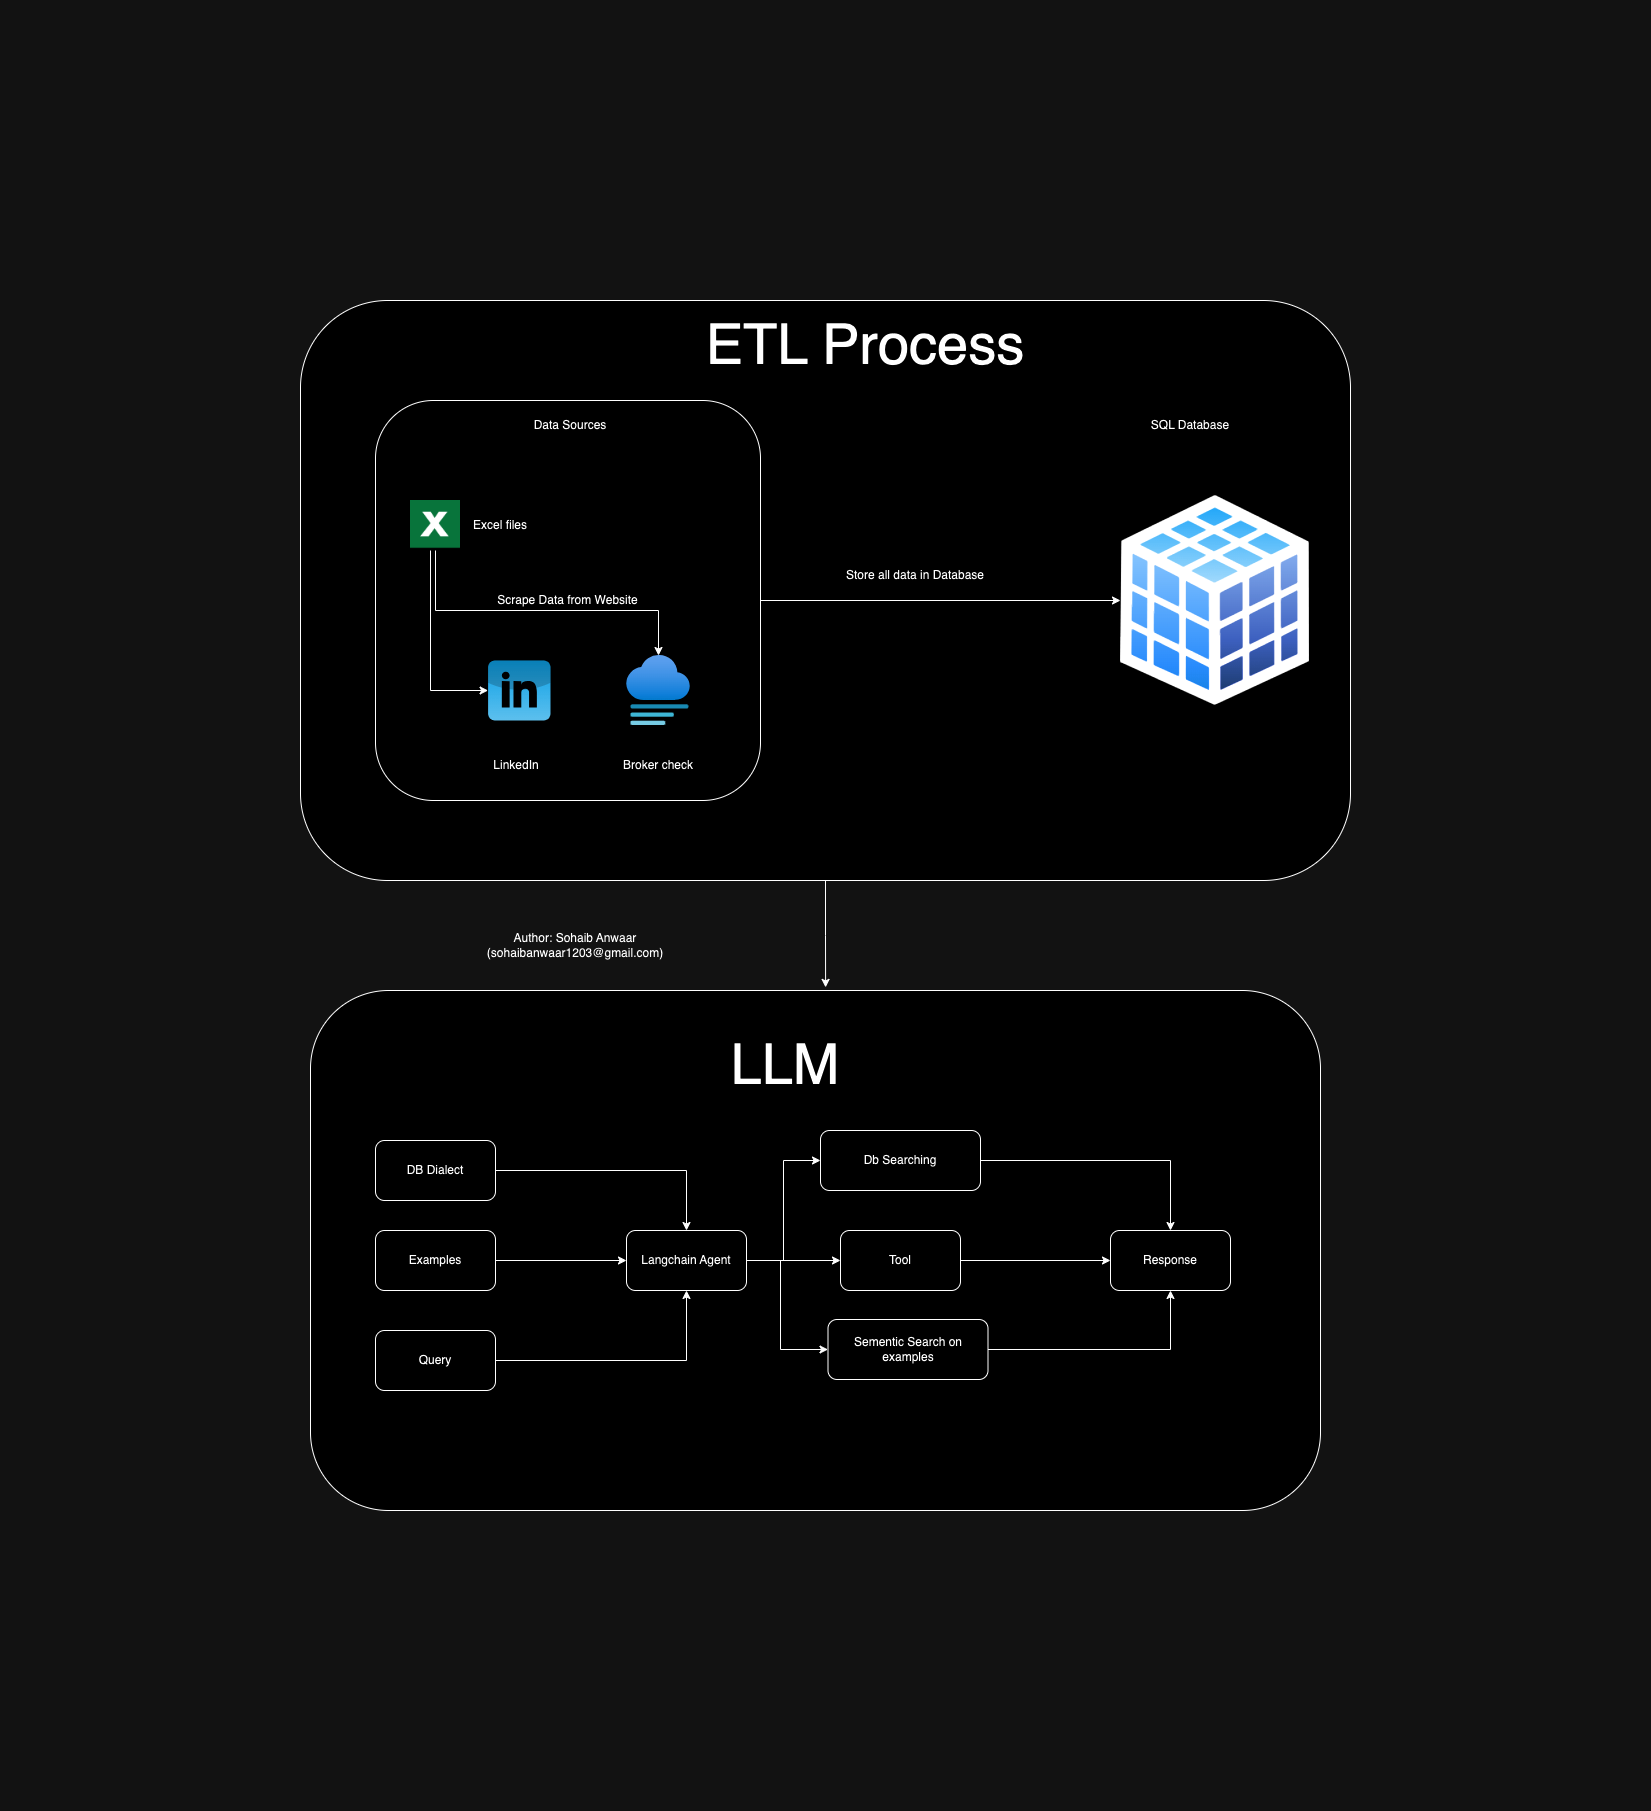

The diagram above was exported from draw.io. Its source (the exported page's mxGraphModel, read from the mxfile embedded in the PNG):
<mxGraphModel dx="1434" dy="820" grid="1" gridSize="10" guides="1" tooltips="1" connect="1" arrows="1" fold="1" page="1" pageScale="1" pageWidth="827" pageHeight="1169" math="0" shadow="0">
  <root>
    <mxCell id="0" />
    <mxCell id="1" parent="0" />
    <mxCell id="0an-Y0TrDWUodYvcC6wn-17" value="" style="rounded=0;whiteSpace=wrap;html=1;" vertex="1" parent="1">
      <mxGeometry x="167.5" y="475" width="410" height="180" as="geometry" />
    </mxCell>
    <mxCell id="0an-Y0TrDWUodYvcC6wn-1" value="" style="rounded=1;whiteSpace=wrap;html=1;" vertex="1" parent="1">
      <mxGeometry x="50" y="150" width="1050" height="580" as="geometry" />
    </mxCell>
    <mxCell id="0an-Y0TrDWUodYvcC6wn-2" value="ETL Process" style="text;html=1;align=center;verticalAlign=middle;whiteSpace=wrap;rounded=0;fontSize=56;" vertex="1" parent="1">
      <mxGeometry x="360" y="180" width="510" height="30" as="geometry" />
    </mxCell>
    <mxCell id="0an-Y0TrDWUodYvcC6wn-20" style="edgeStyle=orthogonalEdgeStyle;rounded=0;orthogonalLoop=1;jettySize=auto;html=1;exitX=1;exitY=0.5;exitDx=0;exitDy=0;" edge="1" parent="1" source="0an-Y0TrDWUodYvcC6wn-3" target="0an-Y0TrDWUodYvcC6wn-8">
      <mxGeometry relative="1" as="geometry" />
    </mxCell>
    <mxCell id="0an-Y0TrDWUodYvcC6wn-3" value="Scrape Data from Website" style="rounded=1;whiteSpace=wrap;html=1;" vertex="1" parent="1">
      <mxGeometry x="125" y="250" width="385" height="400" as="geometry" />
    </mxCell>
    <mxCell id="0an-Y0TrDWUodYvcC6wn-4" value="Data Sources" style="text;html=1;align=center;verticalAlign=middle;whiteSpace=wrap;rounded=0;" vertex="1" parent="1">
      <mxGeometry x="220" y="260" width="200" height="30" as="geometry" />
    </mxCell>
    <mxCell id="0an-Y0TrDWUodYvcC6wn-18" style="edgeStyle=orthogonalEdgeStyle;rounded=0;orthogonalLoop=1;jettySize=auto;html=1;" edge="1" parent="1" source="0an-Y0TrDWUodYvcC6wn-6" target="0an-Y0TrDWUodYvcC6wn-11">
      <mxGeometry relative="1" as="geometry">
        <Array as="points">
          <mxPoint x="180" y="540" />
        </Array>
      </mxGeometry>
    </mxCell>
    <mxCell id="0an-Y0TrDWUodYvcC6wn-19" style="edgeStyle=orthogonalEdgeStyle;rounded=0;orthogonalLoop=1;jettySize=auto;html=1;" edge="1" parent="1" source="0an-Y0TrDWUodYvcC6wn-6" target="0an-Y0TrDWUodYvcC6wn-12">
      <mxGeometry relative="1" as="geometry">
        <Array as="points">
          <mxPoint x="185" y="460" />
          <mxPoint x="408" y="460" />
        </Array>
      </mxGeometry>
    </mxCell>
    <mxCell id="0an-Y0TrDWUodYvcC6wn-6" value="" style="shape=image;html=1;verticalAlign=top;verticalLabelPosition=bottom;labelBackgroundColor=#ffffff;imageAspect=0;aspect=fixed;image=https://cdn3.iconfinder.com/data/icons/document-icons-2/30/647714-excel-128.png" vertex="1" parent="1">
      <mxGeometry x="160" y="350" width="50" height="50" as="geometry" />
    </mxCell>
    <mxCell id="0an-Y0TrDWUodYvcC6wn-7" value="Excel files" style="text;html=1;align=center;verticalAlign=middle;whiteSpace=wrap;rounded=0;" vertex="1" parent="1">
      <mxGeometry x="220" y="360" width="60" height="30" as="geometry" />
    </mxCell>
    <mxCell id="0an-Y0TrDWUodYvcC6wn-8" value="" style="image;aspect=fixed;perimeter=ellipsePerimeter;html=1;align=center;shadow=0;dashed=0;spacingTop=3;image=img/lib/active_directory/database_cube.svg;" vertex="1" parent="1">
      <mxGeometry x="870" y="345" width="189" height="210" as="geometry" />
    </mxCell>
    <mxCell id="0an-Y0TrDWUodYvcC6wn-10" value="SQL Database" style="text;html=1;align=center;verticalAlign=middle;whiteSpace=wrap;rounded=0;" vertex="1" parent="1">
      <mxGeometry x="840" y="260" width="200" height="30" as="geometry" />
    </mxCell>
    <mxCell id="0an-Y0TrDWUodYvcC6wn-11" value="" style="dashed=0;outlineConnect=0;html=1;align=center;labelPosition=center;verticalLabelPosition=bottom;verticalAlign=top;shape=mxgraph.webicons.linkedin;fillColor=#0095DB;gradientColor=#006391" vertex="1" parent="1">
      <mxGeometry x="237.6" y="510" width="62.4" height="60" as="geometry" />
    </mxCell>
    <mxCell id="0an-Y0TrDWUodYvcC6wn-12" value="" style="image;aspect=fixed;html=1;points=[];align=center;fontSize=12;image=img/lib/azure2/general/Website_Staging.svg;" vertex="1" parent="1">
      <mxGeometry x="376" y="505" width="64" height="70" as="geometry" />
    </mxCell>
    <mxCell id="0an-Y0TrDWUodYvcC6wn-13" value="Broker check" style="text;html=1;align=center;verticalAlign=middle;whiteSpace=wrap;rounded=0;" vertex="1" parent="1">
      <mxGeometry x="362" y="600" width="92" height="30" as="geometry" />
    </mxCell>
    <mxCell id="0an-Y0TrDWUodYvcC6wn-16" value="LinkedIn" style="text;html=1;align=center;verticalAlign=middle;whiteSpace=wrap;rounded=0;" vertex="1" parent="1">
      <mxGeometry x="220" y="600" width="92" height="30" as="geometry" />
    </mxCell>
    <mxCell id="0an-Y0TrDWUodYvcC6wn-21" value="Store all data in Database" style="text;html=1;align=center;verticalAlign=middle;whiteSpace=wrap;rounded=0;" vertex="1" parent="1">
      <mxGeometry x="590" y="410" width="150" height="30" as="geometry" />
    </mxCell>
    <mxCell id="0an-Y0TrDWUodYvcC6wn-22" value="" style="rounded=1;whiteSpace=wrap;html=1;" vertex="1" parent="1">
      <mxGeometry x="60" y="840" width="1010" height="520" as="geometry" />
    </mxCell>
    <mxCell id="0an-Y0TrDWUodYvcC6wn-23" value="LLM" style="text;html=1;align=center;verticalAlign=middle;whiteSpace=wrap;rounded=0;fontSize=56;" vertex="1" parent="1">
      <mxGeometry x="300" y="870" width="470" height="90" as="geometry" />
    </mxCell>
    <mxCell id="0an-Y0TrDWUodYvcC6wn-24" style="edgeStyle=orthogonalEdgeStyle;rounded=0;orthogonalLoop=1;jettySize=auto;html=1;entryX=0.51;entryY=-0.006;entryDx=0;entryDy=0;entryPerimeter=0;" edge="1" parent="1" source="0an-Y0TrDWUodYvcC6wn-1" target="0an-Y0TrDWUodYvcC6wn-22">
      <mxGeometry relative="1" as="geometry" />
    </mxCell>
    <mxCell id="0an-Y0TrDWUodYvcC6wn-31" style="edgeStyle=orthogonalEdgeStyle;rounded=0;orthogonalLoop=1;jettySize=auto;html=1;exitX=1;exitY=0.5;exitDx=0;exitDy=0;" edge="1" parent="1" source="0an-Y0TrDWUodYvcC6wn-25" target="0an-Y0TrDWUodYvcC6wn-28">
      <mxGeometry relative="1" as="geometry" />
    </mxCell>
    <mxCell id="0an-Y0TrDWUodYvcC6wn-25" value="DB Dialect" style="rounded=1;whiteSpace=wrap;html=1;" vertex="1" parent="1">
      <mxGeometry x="125" y="990" width="120" height="60" as="geometry" />
    </mxCell>
    <mxCell id="0an-Y0TrDWUodYvcC6wn-32" style="edgeStyle=orthogonalEdgeStyle;rounded=0;orthogonalLoop=1;jettySize=auto;html=1;exitX=1;exitY=0.5;exitDx=0;exitDy=0;" edge="1" parent="1" source="0an-Y0TrDWUodYvcC6wn-26" target="0an-Y0TrDWUodYvcC6wn-28">
      <mxGeometry relative="1" as="geometry" />
    </mxCell>
    <mxCell id="0an-Y0TrDWUodYvcC6wn-26" value="Examples" style="rounded=1;whiteSpace=wrap;html=1;" vertex="1" parent="1">
      <mxGeometry x="125" y="1080" width="120" height="60" as="geometry" />
    </mxCell>
    <mxCell id="0an-Y0TrDWUodYvcC6wn-33" style="edgeStyle=orthogonalEdgeStyle;rounded=0;orthogonalLoop=1;jettySize=auto;html=1;entryX=0.5;entryY=1;entryDx=0;entryDy=0;" edge="1" parent="1" source="0an-Y0TrDWUodYvcC6wn-27" target="0an-Y0TrDWUodYvcC6wn-28">
      <mxGeometry relative="1" as="geometry" />
    </mxCell>
    <mxCell id="0an-Y0TrDWUodYvcC6wn-27" value="Query" style="rounded=1;whiteSpace=wrap;html=1;" vertex="1" parent="1">
      <mxGeometry x="125" y="1180" width="120" height="60" as="geometry" />
    </mxCell>
    <mxCell id="0an-Y0TrDWUodYvcC6wn-37" style="edgeStyle=orthogonalEdgeStyle;rounded=0;orthogonalLoop=1;jettySize=auto;html=1;entryX=0;entryY=0.5;entryDx=0;entryDy=0;" edge="1" parent="1" source="0an-Y0TrDWUodYvcC6wn-28" target="0an-Y0TrDWUodYvcC6wn-36">
      <mxGeometry relative="1" as="geometry" />
    </mxCell>
    <mxCell id="0an-Y0TrDWUodYvcC6wn-38" style="edgeStyle=orthogonalEdgeStyle;rounded=0;orthogonalLoop=1;jettySize=auto;html=1;" edge="1" parent="1" source="0an-Y0TrDWUodYvcC6wn-28" target="0an-Y0TrDWUodYvcC6wn-34">
      <mxGeometry relative="1" as="geometry" />
    </mxCell>
    <mxCell id="0an-Y0TrDWUodYvcC6wn-39" style="edgeStyle=orthogonalEdgeStyle;rounded=0;orthogonalLoop=1;jettySize=auto;html=1;entryX=0;entryY=0.5;entryDx=0;entryDy=0;" edge="1" parent="1" source="0an-Y0TrDWUodYvcC6wn-28" target="0an-Y0TrDWUodYvcC6wn-35">
      <mxGeometry relative="1" as="geometry">
        <Array as="points">
          <mxPoint x="530" y="1110" />
          <mxPoint x="530" y="1199" />
        </Array>
      </mxGeometry>
    </mxCell>
    <mxCell id="0an-Y0TrDWUodYvcC6wn-28" value="Langchain Agent" style="rounded=1;whiteSpace=wrap;html=1;" vertex="1" parent="1">
      <mxGeometry x="376" y="1080" width="120" height="60" as="geometry" />
    </mxCell>
    <mxCell id="0an-Y0TrDWUodYvcC6wn-42" style="edgeStyle=orthogonalEdgeStyle;rounded=0;orthogonalLoop=1;jettySize=auto;html=1;" edge="1" parent="1" source="0an-Y0TrDWUodYvcC6wn-34" target="0an-Y0TrDWUodYvcC6wn-40">
      <mxGeometry relative="1" as="geometry" />
    </mxCell>
    <mxCell id="0an-Y0TrDWUodYvcC6wn-34" value="Tool" style="rounded=1;whiteSpace=wrap;html=1;" vertex="1" parent="1">
      <mxGeometry x="590" y="1080" width="120" height="60" as="geometry" />
    </mxCell>
    <mxCell id="0an-Y0TrDWUodYvcC6wn-43" style="edgeStyle=orthogonalEdgeStyle;rounded=0;orthogonalLoop=1;jettySize=auto;html=1;entryX=0.5;entryY=1;entryDx=0;entryDy=0;" edge="1" parent="1" source="0an-Y0TrDWUodYvcC6wn-35" target="0an-Y0TrDWUodYvcC6wn-40">
      <mxGeometry relative="1" as="geometry" />
    </mxCell>
    <mxCell id="0an-Y0TrDWUodYvcC6wn-35" value="Sementic Search on examples" style="rounded=1;whiteSpace=wrap;html=1;" vertex="1" parent="1">
      <mxGeometry x="577.5" y="1169" width="160" height="60" as="geometry" />
    </mxCell>
    <mxCell id="0an-Y0TrDWUodYvcC6wn-41" style="edgeStyle=orthogonalEdgeStyle;rounded=0;orthogonalLoop=1;jettySize=auto;html=1;" edge="1" parent="1" source="0an-Y0TrDWUodYvcC6wn-36" target="0an-Y0TrDWUodYvcC6wn-40">
      <mxGeometry relative="1" as="geometry" />
    </mxCell>
    <mxCell id="0an-Y0TrDWUodYvcC6wn-36" value="Db Searching" style="rounded=1;whiteSpace=wrap;html=1;" vertex="1" parent="1">
      <mxGeometry x="570" y="980" width="160" height="60" as="geometry" />
    </mxCell>
    <mxCell id="0an-Y0TrDWUodYvcC6wn-40" value="Response" style="rounded=1;whiteSpace=wrap;html=1;" vertex="1" parent="1">
      <mxGeometry x="860" y="1080" width="120" height="60" as="geometry" />
    </mxCell>
    <mxCell id="0an-Y0TrDWUodYvcC6wn-44" value="Author: Sohaib Anwaar (sohaibanwaar1203@gmail.com)" style="text;html=1;align=center;verticalAlign=middle;whiteSpace=wrap;rounded=0;" vertex="1" parent="1">
      <mxGeometry x="230" y="780" width="190" height="30" as="geometry" />
    </mxCell>
  </root>
</mxGraphModel>